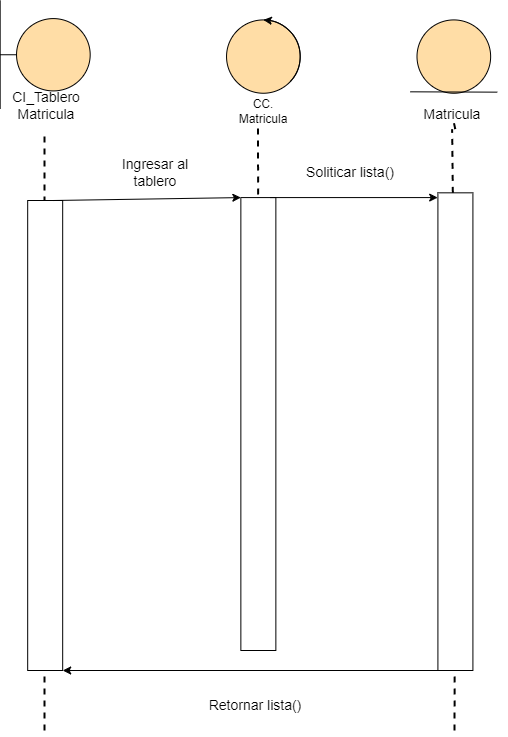

The diagram above was exported from draw.io. Its source (the exported page's mxGraphModel, read from the mxfile embedded in the PNG):
<mxGraphModel dx="5672" dy="8320" grid="1" gridSize="10" guides="1" tooltips="1" connect="1" arrows="1" fold="1" page="1" pageScale="1" pageWidth="827" pageHeight="1169" math="0" shadow="0">
  <root>
    <mxCell id="0" />
    <mxCell id="1" parent="0" />
    <mxCell id="pFYY5buYW8FTOzDmBQuS-54" value="" style="endArrow=none;dashed=1;html=1;strokeWidth=2;rounded=0;exitX=0.533;exitY=1;exitDx=0;exitDy=0;exitPerimeter=0;" edge="1" parent="1" source="pFYY5buYW8FTOzDmBQuS-62">
      <mxGeometry width="50" height="50" relative="1" as="geometry">
        <mxPoint x="-152" y="-4270" as="sourcePoint" />
        <mxPoint x="-151.56000000000006" y="-4924.12" as="targetPoint" />
      </mxGeometry>
    </mxCell>
    <mxCell id="pFYY5buYW8FTOzDmBQuS-55" value="" style="endArrow=none;dashed=1;html=1;strokeWidth=2;rounded=0;" edge="1" parent="1">
      <mxGeometry width="50" height="50" relative="1" as="geometry">
        <mxPoint x="-365" y="-4320" as="sourcePoint" />
        <mxPoint x="-365.03000000000003" y="-4919.77" as="targetPoint" />
      </mxGeometry>
    </mxCell>
    <mxCell id="pFYY5buYW8FTOzDmBQuS-56" value="" style="group;fontSize=17;" connectable="0" vertex="1" parent="1">
      <mxGeometry x="-409.32" y="-5050" width="90" height="120" as="geometry" />
    </mxCell>
    <mxCell id="pFYY5buYW8FTOzDmBQuS-57" value="" style="ellipse;whiteSpace=wrap;html=1;fillColor=#ffdda6;" vertex="1" parent="pFYY5buYW8FTOzDmBQuS-56">
      <mxGeometry x="16.363636363636363" y="18.081696391879674" width="73.63636363636364" height="72.3267855675187" as="geometry" />
    </mxCell>
    <mxCell id="pFYY5buYW8FTOzDmBQuS-58" value="" style="endArrow=none;html=1;rounded=0;" edge="1" parent="pFYY5buYW8FTOzDmBQuS-56">
      <mxGeometry width="50" height="50" relative="1" as="geometry">
        <mxPoint y="108.49017835127805" as="sourcePoint" />
        <mxPoint as="targetPoint" />
      </mxGeometry>
    </mxCell>
    <mxCell id="pFYY5buYW8FTOzDmBQuS-59" value="" style="endArrow=none;html=1;rounded=0;" edge="1" parent="pFYY5buYW8FTOzDmBQuS-56">
      <mxGeometry width="50" height="50" relative="1" as="geometry">
        <mxPoint y="54.24508917563902" as="sourcePoint" />
        <mxPoint x="16.363636363636363" y="54.24508917563902" as="targetPoint" />
      </mxGeometry>
    </mxCell>
    <mxCell id="pFYY5buYW8FTOzDmBQuS-60" value="&lt;font style=&quot;font-size: 14px;&quot;&gt;CI_Tablero Matricula&lt;/font&gt;" style="text;html=1;strokeColor=none;fillColor=none;align=center;verticalAlign=middle;whiteSpace=wrap;rounded=0;" vertex="1" parent="pFYY5buYW8FTOzDmBQuS-56">
      <mxGeometry x="16.36" y="90.41176954056054" width="60" height="29.588230459439465" as="geometry" />
    </mxCell>
    <mxCell id="pFYY5buYW8FTOzDmBQuS-61" value="" style="rounded=0;whiteSpace=wrap;html=1;" vertex="1" parent="1">
      <mxGeometry x="-381.82" y="-4850" width="35" height="470" as="geometry" />
    </mxCell>
    <mxCell id="pFYY5buYW8FTOzDmBQuS-62" value="" style="rounded=0;whiteSpace=wrap;html=1;" vertex="1" parent="1">
      <mxGeometry x="-168.64" y="-4852.92" width="35" height="452.92" as="geometry" />
    </mxCell>
    <mxCell id="pFYY5buYW8FTOzDmBQuS-63" value="" style="endArrow=classic;html=1;rounded=0;exitX=0.75;exitY=0;exitDx=0;exitDy=0;entryX=0;entryY=0;entryDx=0;entryDy=0;" edge="1" parent="1" source="pFYY5buYW8FTOzDmBQuS-61" target="pFYY5buYW8FTOzDmBQuS-62">
      <mxGeometry width="50" height="50" relative="1" as="geometry">
        <mxPoint x="-266.14" y="-4822.92" as="sourcePoint" />
        <mxPoint x="-216.14" y="-4872.92" as="targetPoint" />
      </mxGeometry>
    </mxCell>
    <mxCell id="pFYY5buYW8FTOzDmBQuS-64" value="&lt;font style=&quot;font-size: 14px;&quot;&gt;Ingresar al tablero&lt;/font&gt;" style="text;html=1;strokeColor=none;fillColor=none;align=center;verticalAlign=middle;whiteSpace=wrap;rounded=0;" vertex="1" parent="1">
      <mxGeometry x="-309.32" y="-4892.92" width="110" height="29.59" as="geometry" />
    </mxCell>
    <mxCell id="pFYY5buYW8FTOzDmBQuS-65" value="&lt;span style=&quot;font-size: 14px;&quot;&gt;Soliticar lista()&lt;/span&gt;" style="text;html=1;strokeColor=none;fillColor=none;align=center;verticalAlign=middle;whiteSpace=wrap;rounded=0;" vertex="1" parent="1">
      <mxGeometry x="-113.63999999999999" y="-4892.92" width="110" height="29.59" as="geometry" />
    </mxCell>
    <mxCell id="pFYY5buYW8FTOzDmBQuS-66" value="" style="endArrow=none;dashed=1;html=1;strokeWidth=2;rounded=0;" edge="1" parent="1">
      <mxGeometry width="50" height="50" relative="1" as="geometry">
        <mxPoint x="-182.09" y="-4325.69" as="sourcePoint" />
        <mxPoint x="-182.47" y="-4324.51" as="targetPoint" />
      </mxGeometry>
    </mxCell>
    <mxCell id="pFYY5buYW8FTOzDmBQuS-74" value="" style="endArrow=classic;html=1;rounded=0;entryX=0;entryY=0;entryDx=0;entryDy=0;" edge="1" parent="1">
      <mxGeometry width="50" height="50" relative="1" as="geometry">
        <mxPoint x="-139.32" y="-4852.92" as="sourcePoint" />
        <mxPoint x="28.179999999999836" y="-4852.92" as="targetPoint" />
      </mxGeometry>
    </mxCell>
    <mxCell id="pFYY5buYW8FTOzDmBQuS-89" value="" style="ellipse;whiteSpace=wrap;html=1;fillColor=#ffdda6;" vertex="1" parent="1">
      <mxGeometry x="7.503636363636474" y="-5030.586666666666" width="73.63636363636364" height="73.33333333333334" as="geometry" />
    </mxCell>
    <mxCell id="pFYY5buYW8FTOzDmBQuS-90" value="" style="endArrow=none;html=1;rounded=0;" edge="1" parent="1">
      <mxGeometry width="50" height="50" relative="1" as="geometry">
        <mxPoint x="87.73000000000036" y="-4958.35" as="sourcePoint" />
        <mxPoint x="0.9099999999999682" y="-4958.68" as="targetPoint" />
      </mxGeometry>
    </mxCell>
    <mxCell id="pFYY5buYW8FTOzDmBQuS-91" value="" style="endArrow=none;dashed=1;html=1;strokeWidth=2;rounded=0;" edge="1" parent="1" source="pFYY5buYW8FTOzDmBQuS-95">
      <mxGeometry width="50" height="50" relative="1" as="geometry">
        <mxPoint x="44.55000000000007" y="-4377.67" as="sourcePoint" />
        <mxPoint x="44.129999999999995" y="-4928.87" as="targetPoint" />
      </mxGeometry>
    </mxCell>
    <mxCell id="pFYY5buYW8FTOzDmBQuS-92" value="" style="endArrow=none;dashed=1;html=1;strokeWidth=2;rounded=0;" edge="1" parent="1" target="pFYY5buYW8FTOzDmBQuS-93">
      <mxGeometry width="50" height="50" relative="1" as="geometry">
        <mxPoint x="45" y="-4320" as="sourcePoint" />
        <mxPoint x="44.129999999999995" y="-4928.87" as="targetPoint" />
      </mxGeometry>
    </mxCell>
    <mxCell id="pFYY5buYW8FTOzDmBQuS-93" value="" style="rounded=0;whiteSpace=wrap;html=1;" vertex="1" parent="1">
      <mxGeometry x="28.41" y="-4857.67" width="35" height="477.67" as="geometry" />
    </mxCell>
    <mxCell id="pFYY5buYW8FTOzDmBQuS-94" value="" style="endArrow=none;dashed=1;html=1;strokeWidth=2;rounded=0;" edge="1" parent="1" source="pFYY5buYW8FTOzDmBQuS-93" target="pFYY5buYW8FTOzDmBQuS-95">
      <mxGeometry width="50" height="50" relative="1" as="geometry">
        <mxPoint x="44.500000000000114" y="-4857.92" as="sourcePoint" />
        <mxPoint x="44.129999999999995" y="-4928.87" as="targetPoint" />
      </mxGeometry>
    </mxCell>
    <mxCell id="pFYY5buYW8FTOzDmBQuS-95" value="&lt;span style=&quot;font-size: 14px;&quot;&gt;Matricula&lt;/span&gt;" style="text;html=1;strokeColor=none;fillColor=none;align=center;verticalAlign=middle;whiteSpace=wrap;rounded=0;" vertex="1" parent="1">
      <mxGeometry x="-12.5" y="-4951" width="110" height="29.59" as="geometry" />
    </mxCell>
    <mxCell id="pFYY5buYW8FTOzDmBQuS-102" value="" style="endArrow=classic;html=1;rounded=0;entryX=1;entryY=1;entryDx=0;entryDy=0;" edge="1" parent="1" target="pFYY5buYW8FTOzDmBQuS-61">
      <mxGeometry width="50" height="50" relative="1" as="geometry">
        <mxPoint x="40.00000000000001" y="-4380" as="sourcePoint" />
        <mxPoint x="-125.00000000000003" y="-4380" as="targetPoint" />
      </mxGeometry>
    </mxCell>
    <mxCell id="pFYY5buYW8FTOzDmBQuS-103" value="&lt;span style=&quot;font-size: 14px;&quot;&gt;Retornar lista()&lt;/span&gt;" style="text;html=1;strokeColor=none;fillColor=none;align=center;verticalAlign=middle;whiteSpace=wrap;rounded=0;" vertex="1" parent="1">
      <mxGeometry x="-209.31999999999994" y="-4360" width="110" height="29.59" as="geometry" />
    </mxCell>
    <mxCell id="pFYY5buYW8FTOzDmBQuS-110" value="" style="ellipse;whiteSpace=wrap;html=1;fillColor=#ffdda6;" vertex="1" parent="1">
      <mxGeometry x="-182.95636363636362" y="-5030.586666666667" width="73.63636363636364" height="73.33333333333334" as="geometry" />
    </mxCell>
    <mxCell id="pFYY5buYW8FTOzDmBQuS-111" value="" style="curved=1;endArrow=classic;html=1;rounded=0;entryX=0.5;entryY=0;entryDx=0;entryDy=0;" edge="1" parent="1" target="pFYY5buYW8FTOzDmBQuS-110">
      <mxGeometry width="50" height="50" relative="1" as="geometry">
        <mxPoint x="-119.32000000000001" y="-4968.92" as="sourcePoint" />
        <mxPoint x="-69.32000000000001" y="-5018.92" as="targetPoint" />
        <Array as="points">
          <mxPoint x="-109.32000000000001" y="-4978.92" />
          <mxPoint x="-109.32000000000001" y="-5008.92" />
          <mxPoint x="-129.32" y="-5028.92" />
        </Array>
      </mxGeometry>
    </mxCell>
    <mxCell id="pFYY5buYW8FTOzDmBQuS-112" value="CC. Matricula" style="text;html=1;strokeColor=none;fillColor=none;align=center;verticalAlign=middle;whiteSpace=wrap;rounded=0;" vertex="1" parent="1">
      <mxGeometry x="-176.14" y="-4953.50823045944" width="60" height="29.588230459439465" as="geometry" />
    </mxCell>
  </root>
</mxGraphModel>